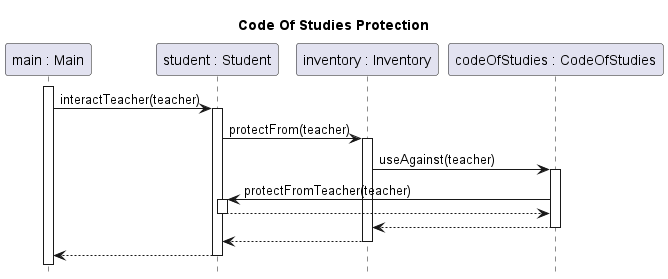

The diagram above was rendered by PlantUML. Its source (embedded in the PNG):
@startuml student-use-code-of-studies

title Code Of Studies Protection
hide footbox

participant "main : Main" as main
participant "student : Student" as student
participant "inventory : Inventory" as inventory
participant "codeOfStudies : CodeOfStudies" as codeOfStudies

main++
main -> student ++: interactTeacher(teacher)
	student -> inventory ++: protectFrom(teacher)
		inventory -> codeOfStudies ++: useAgainst(teacher)
			codeOfStudies -> student ++: protectFromTeacher(teacher)
			return
		return
	return
return

@enduml